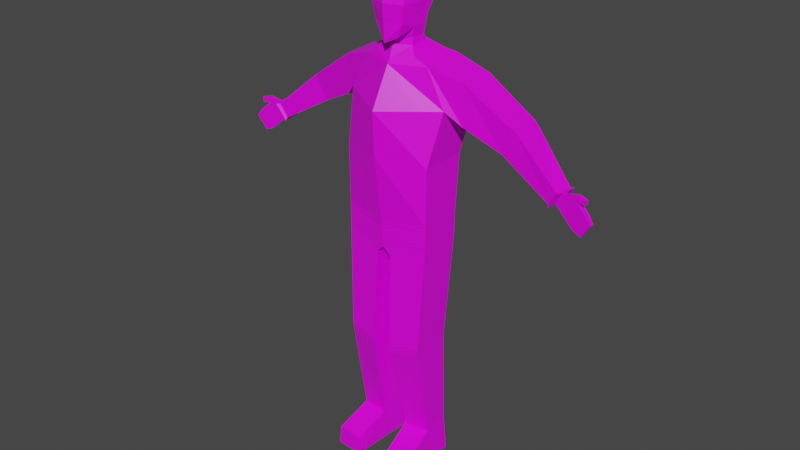 # Source: Soldier.blend  (saved by Blender 2.83.19; exported with 4.5.12 LTS)
import bpy
from mathutils import Matrix  # noqa: F401  (used for matrix-valued properties, if any)

bpy.ops.wm.read_factory_settings(use_empty=True)
scene = bpy.context.scene
scene.name = 'Scene'

# ---- collections
col_collection = bpy.data.collections.new('Collection'); scene.collection.children.link(col_collection)

# ---- images (referenced by path relative to the original .blend; pixels are not part of the script)
import os
ASSET_DIR = os.environ.get("B2B_ASSET_DIR", "")  # directory of the original .blend (textures are referenced by path, not embedded)
HERE = os.path.dirname(os.path.abspath(__file__))  # packed textures are extracted next to this script under _unpacked/

def load_image(name, relpath, width, height, colorspace="sRGB"):
    """Load a texture the original file referenced (path relative to the .blend, or extracted next to this script)."""
    p = next((c for c in (os.path.join(HERE, relpath), os.path.join(ASSET_DIR, relpath)) if relpath and os.path.exists(c)), "")
    if p:
        img = bpy.data.images.load(p, check_existing=True)
        img.name = name
    else:  # same state as the original file: an image datablock whose file is absent (Cycles renders it pink)
        img = bpy.data.images.new(name, width, height)
        img.source = "FILE"
        img.filepath = "//" + (relpath or name)
    img.colorspace_settings.name = colorspace
    return img
img_imphenziapalette01_png = load_image('ImphenziaPalette01.png', 'ImphenziaPalette01.png', 1024, 1024, 'sRGB')

# ---- materials (node trees are filled in below, after node groups)
mat_imphenzia = bpy.data.materials.new('Imphenzia')
mat_imphenzia.alpha_threshold = 0.0
mat_imphenzia.use_transparent_shadow = False
mat_imphenzia.line_color = (0.0, 0.0, 0.0, 1.0)

# ---- material node trees
mat_imphenzia.use_nodes = True; mat_imphenzia.node_tree.nodes.clear()
_N = mat_imphenzia.node_tree.nodes; _L = mat_imphenzia.node_tree.links
n0 = _N.new('ShaderNodeOutputMaterial'); n0.name = 'Material Output'; n0.location = (300, 300)
n1 = _N.new('ShaderNodeBsdfPrincipled'); n1.name = 'Principled BSDF'; n1.location = (10, 300)
n1.distribution = 'GGX'
n1.subsurface_method = 'BURLEY'
n1.inputs[2].default_value = 0.4
n1.inputs[3].default_value = 1.45
n1.inputs[27].default_value = (0.0, 0.0, 0.0, 1.0)
n1.inputs[28].default_value = 1.0
n2 = _N.new('ShaderNodeTexImage'); n2.name = 'Image Texture'; n2.location = (-429, 242)
n2.image = img_imphenziapalette01_png
n2.interpolation = 'Closest'
_L.new(n1.outputs[0], n0.inputs[0])
_L.new(n2.outputs[0], n1.inputs[0])
n0.is_active_output = True

# ---- world
world_world = bpy.data.worlds.new('World'); scene.world = world_world
world_world.use_nodes = True; world_world.node_tree.nodes.clear()
_N = world_world.node_tree.nodes; _L = world_world.node_tree.links
n0 = _N.new('ShaderNodeOutputWorld'); n0.name = 'World Output'; n0.location = (300, 300)
n1 = _N.new('ShaderNodeBackground'); n1.name = 'Background'; n1.location = (10, 300)
n1.inputs[0].default_value = (0.05088, 0.05088, 0.05088, 1.0)
_L.new(n1.outputs[0], n0.inputs[0])
n0.is_active_output = True
world_world.color = (0.05088, 0.05088, 0.05088)
world_world.use_sun_shadow = False
world_world.sun_shadow_jitter_overblur = 0.0

# ---- meshes
me_cube = bpy.data.meshes.new('Cube')
me_cube.from_pydata([(0.1407, 0.1364, 1.693), (0.182, 0.08104, 1.004), (0.1371, -0.03627, 1.682), (0.182, -0.09443, 0.9959), (4.514e-18, 0.106, 0.9751), (4.514e-18, -0.0882, 1.679), (4.514e-18, -0.1194, 0.9667), (4.514e-18, 0.1364, 1.693), (0.2134, 0.1364, 1.503), (4.514e-18, 0.1364, 1.523), (4.514e-18, -0.1714, 1.525), (0.1844, 0.09935, 1.334), (0.1844, -0.09443, 1.325), (4.514e-18, 0.1243, 1.363), (4.514e-18, -0.1647, 1.351), (0.2663, 0.1457, 1.461), (0.2685, 0.0007716, 1.48), (0.2115, -0.03627, 1.536), (0.4148, 0.03524, 1.407), (0.3993, 0.1618, 1.415), (0.473, 0.03524, 1.498), (0.4596, 0.1618, 1.51), (0.1008, 0.1046, 1.713), (0.0859, -0.04343, 1.712), (4.514e-18, 0.1093, 1.719), (4.514e-18, -0.07635, 1.7), (0.635, 0.08868, 1.288), (0.6226, 0.01851, 1.288), (0.6556, 0.01267, 1.341), (0.668, 0.08283, 1.341), (0.6434, 0.06314, 1.287), (0.6392, 0.03961, 1.287), (0.6663, 0.03481, 1.33), (0.6705, 0.05835, 1.33), (0.6422, 0.09564, 1.276), (0.6269, 0.009494, 1.276), (0.6675, 0.002321, 1.341), (0.6827, 0.08847, 1.341), (0.6736, 0.05561, 1.257), (0.6703, 0.03644, 1.257), (0.7285, 0.02614, 1.347), (0.7319, 0.0453, 1.347), (0.758, 0.03842, 1.201), (0.7554, 0.02362, 1.201), (0.7932, 0.01694, 1.258), (0.7958, 0.03174, 1.258), (0.6762, 0.03538, 1.252), (0.7251, 0.02673, 1.325), (0.7285, 0.0459, 1.325), (0.6796, 0.05455, 1.252), (0.7668, 0.03707, 1.34), (0.7641, 0.02187, 1.34), (0.7615, 0.02235, 1.322), (0.7641, 0.03755, 1.322), (0.7216, 0.02735, 1.214), (0.7739, 0.03787, 1.288), (0.7705, 0.0187, 1.288), (0.725, 0.04651, 1.214), (0.06405, 0.05019, 1.74), (0.05926, -0.02185, 1.737), (4.514e-18, 0.07357, 1.74), (4.514e-18, -0.04713, 1.74), (0.05706, -0.01888, 1.77), (0.06185, 0.03631, 1.772), (4.514e-18, -0.04416, 1.751), (4.514e-18, 0.05968, 1.772), (0.268, 0.0007716, 1.639), (0.271, 0.1457, 1.645), (0.07524, 0.03094, 1.814), (0.06982, -0.0244, 1.811), (4.514e-18, 0.05735, 1.796), (4.514e-18, -0.05295, 1.757), (0.0815, 0.03002, 1.848), (0.07608, -0.02532, 1.845), (4.514e-18, 0.05643, 1.848), (0.07019, 0.05534, 1.975), (0.03744, -0.07621, 1.776), (0.06128, -0.08007, 1.83), (4.514e-18, -0.1048, 1.757), (4.514e-18, -0.1086, 1.833), (0.0887, 0.05844, 1.904), (0.08329, -0.03501, 1.902), (4.514e-18, 0.08485, 1.904), (0.0523, 0.03093, 2.008), (0.07153, -0.08627, 1.898), (4.514e-18, -0.1148, 1.901), (0.07339, -0.03811, 1.972), (4.514e-18, 0.08175, 1.975), (0.06164, -0.07679, 1.969), (4.514e-18, -0.1053, 1.972), (0.04434, -0.01717, 2.015), (4.514e-18, 0.05734, 2.012), (4.514e-18, -0.02044, 2.035), (0.03251, -0.04529, 2.006), (4.514e-18, -0.07384, 2.018), (0.01771, 0.1036, 0.9426), (0.03064, -0.1152, 0.9362), (0.04196, -0.1268, 0.5093), (0.164, -0.1101, 0.5289), (0.1647, 0.05056, 0.555), (0.03094, 0.06893, 0.532), (0.05638, -0.05128, 0.136), (0.1665, -0.04033, 0.1362), (0.1665, 0.06047, 0.1583), (0.04956, 0.07236, 0.157), (0.0606, -0.04236, 0.0023), (0.1777, -0.03142, 0.0023), (0.1777, 0.06597, 0.0023), (0.05379, 0.07785, 0.0023), (0.07385, -0.1971, 0.07803), (0.1769, -0.1899, 0.08147), (0.06839, -0.2011, 0.0023), (0.1813, -0.194, 0.0023), (0.1823, 0.08293, 1.087), (0.1823, -0.09443, 1.079), (4.514e-18, 0.1079, 1.064), (4.514e-18, -0.1241, 1.055), (0.1824, 0.08389, 1.106), (0.1824, -0.09443, 1.097), (4.514e-18, 0.1089, 1.086), (4.514e-18, -0.1265, 1.077), (0.07055, 0.06151, 1.746), (0.06575, -0.02899, 1.744), (4.514e-18, 0.08869, 1.746), (4.514e-18, -0.05839, 1.746), (0.7146, 0.0286, 1.326), (0.1655, -0.1134, 0.5673), (0.04099, -0.1305, 0.5442), (0.4864, 0.1562, 1.487), (0.4303, 0.1562, 1.399)], [], [(4, 1, 95), (9, 7, 0, 8), (17, 2, 5, 10), (5, 2, 23, 25), (12, 17, 10, 14), (13, 9, 8, 11), (11, 8, 17, 12), (117, 11, 12, 118), (119, 13, 11, 117), (118, 12, 14, 120), (67, 66, 20, 21), (66, 16, 18, 20), (20, 18, 27, 28), (17, 8, 15, 16), (16, 15, 19, 18), (2, 17, 16, 66), (15, 67, 21, 19), (8, 0, 67, 15), (58, 59, 122, 121), (0, 7, 24, 22), (2, 0, 22, 23), (29, 28, 36, 37), (129, 128, 29, 26), (18, 129, 26, 27), (128, 20, 28, 29), (33, 32, 40, 41), (28, 27, 35, 36), (26, 29, 37, 34), (27, 26, 34, 35), (30, 31, 35, 34), (31, 32, 36, 35), (33, 30, 34, 37), (32, 33, 37, 36), (56, 54, 43, 44), (32, 125, 40), (30, 33, 41, 38), (31, 30, 38, 39), (44, 43, 42, 45), (57, 55, 45, 42), (54, 57, 42, 43), (55, 56, 44, 45), (41, 40, 51, 50), (39, 38, 49, 46), (38, 41, 48, 49), (40, 125, 47), (50, 51, 52, 53), (40, 47, 52, 51), (47, 48, 53, 52), (48, 41, 50, 53), (48, 47, 56, 55), (46, 49, 57, 54), (49, 48, 55, 57), (47, 46, 54, 56), (61, 59, 62, 64), (59, 61, 124, 122), (59, 58, 63, 62), (62, 63, 68, 69), (58, 60, 65, 63), (0, 2, 66, 67), (68, 70, 74, 72), (63, 65, 70, 68), (64, 62, 69, 71), (73, 72, 80, 81), (69, 73, 77, 76), (69, 68, 72, 73), (78, 76, 77, 79), (77, 73, 81, 84), (71, 69, 76, 78), (80, 82, 87, 75), (85, 84, 88, 89), (79, 77, 84, 85), (72, 74, 82, 80), (75, 87, 91, 83), (89, 88, 93, 94), (84, 81, 86, 88), (81, 80, 75, 86), (90, 83, 91, 92), (90, 92, 94, 93), (88, 86, 90, 93), (86, 75, 83, 90), (4, 95, 96, 6), (3, 6, 96), (100, 99, 103, 104), (126, 127, 97, 98), (99, 126, 98), (127, 100, 97), (101, 104, 108, 105), (98, 97, 101, 102), (97, 100, 104, 101), (99, 98, 102, 103), (105, 108, 107, 106), (103, 102, 106, 107), (104, 103, 107, 108), (106, 102, 110, 112), (110, 109, 111, 112), (105, 106, 112, 111), (101, 105, 111, 109), (102, 101, 109, 110), (3, 114, 116, 6), (4, 115, 113, 1), (1, 113, 114, 3), (114, 118, 120, 116), (115, 119, 117, 113), (113, 117, 118, 114), (22, 24, 123, 121), (25, 23, 122, 124), (23, 22, 121, 122), (60, 58, 121, 123), (47, 125, 39, 46), (125, 32, 31, 39), (96, 95, 100, 127), (1, 3, 126, 99), (95, 1, 99, 100), (3, 96, 127, 126), (21, 20, 128), (18, 19, 129), (19, 21, 128, 129)])
_uv = me_cube.uv_layers.new(name='UVMap')
_uv.uv.foreach_set('vector', [0.3291, 0.2012, 0.3291, 0.2012, 0.3291, 0.2012, 0.3291, 0.2012, 0.3291, 0.2012, 0.3291, 0.2012, 0.3291, 0.2012, 0.3291, 0.2012, 0.3291, 0.2012, 0.3291, 0.2012, 0.3291, 0.2012, 0.3291, 0.2012, 0.3291, 0.2012, 0.3291, 0.2012, 0.3291, 0.2012, 0.3291, 0.2012, 0.3291, 0.2012, 0.3291, 0.2012, 0.3291, 0.2012, 0.3291, 0.2012, 0.3291, 0.2012, 0.3291, 0.2012, 0.3291, 0.2012, 0.3291, 0.2012, 0.3291, 0.2012, 0.3291, 0.2012, 0.3291, 0.2012, 0.3291, 0.2012, 0.3291, 0.2012, 0.3291, 0.2012, 0.3291, 0.2012, 0.3291, 0.2012, 0.3291, 0.2012, 0.3291, 0.2012, 0.3291, 0.2012, 0.3291, 0.2012, 0.3291, 0.2012, 0.3291, 0.2012, 0.3291, 0.2012, 0.3291, 0.2012, 0.3291, 0.2012, 0.3291, 0.2012, 0.3291, 0.2012, 0.3291, 0.2012, 0.3291, 0.2012, 0.3291, 0.2012, 0.3291, 0.2012, 0.3291, 0.2012, 0.3291, 0.2012, 0.3291, 0.2012, 0.3291, 0.2012, 0.3291, 0.2012, 0.3291, 0.2012, 0.3291, 0.2012, 0.3291, 0.2012, 0.3291, 0.2012, 0.3291, 0.2012, 0.3291, 0.2012, 0.3291, 0.2012, 0.3291, 0.2012, 0.3291, 0.2012, 0.3291, 0.2012, 0.3291, 0.2012, 0.3291, 0.2012, 0.3291, 0.2012, 0.3291, 0.2012, 0.3291, 0.2012, 0.3291, 0.2012, 0.3291, 0.2012, 0.3291, 0.2012, 0.3291, 0.2012, 0.3057, 0.1865, 0.3057, 0.1865, 0.3057, 0.1865, 0.3057, 0.1865, 0.3291, 0.2012, 0.3291, 0.2012, 0.3291, 0.2012, 0.3291, 0.2012, 0.3291, 0.2012, 0.3291, 0.2012, 0.3291, 0.2012, 0.3291, 0.2012, 0.3291, 0.2012, 0.3291, 0.2012, 0.3291, 0.2012, 0.3291, 0.2012, 0.3291, 0.2012, 0.3291, 0.2012, 0.3291, 0.2012, 0.3291, 0.2012, 0.3291, 0.2012, 0.3291, 0.2012, 0.3291, 0.2012, 0.3291, 0.2012, 0.3291, 0.2012, 0.3291, 0.2012, 0.3291, 0.2012, 0.3291, 0.2012, 0.3477, 0.4346, 0.3477, 0.4346, 0.3477, 0.4346, 0.3477, 0.4346, 0.3291, 0.2012, 0.3291, 0.2012, 0.3291, 0.2012, 0.3291, 0.2012, 0.3291, 0.2012, 0.3291, 0.2012, 0.3291, 0.2012, 0.3291, 0.2012, 0.3291, 0.2012, 0.3291, 0.2012, 0.3291, 0.2012, 0.3291, 0.2012, 0.3291, 0.2012, 0.3291, 0.2012, 0.3291, 0.2012, 0.3291, 0.2012, 0.3291, 0.2012, 0.3291, 0.2012, 0.3291, 0.2012, 0.3291, 0.2012, 0.3291, 0.2012, 0.3291, 0.2012, 0.3291, 0.2012, 0.3291, 0.2012, 0.3291, 0.2012, 0.3291, 0.2012, 0.3291, 0.2012, 0.3291, 0.2012, 0.3477, 0.4346, 0.3477, 0.4346, 0.3477, 0.4346, 0.3477, 0.4346, 0.3477, 0.4346, 0.3477, 0.4346, 0.3477, 0.4346, 0.3477, 0.4346, 0.3477, 0.4346, 0.3477, 0.4346, 0.3477, 0.4346, 0.3477, 0.4346, 0.3477, 0.4346, 0.3477, 0.4346, 0.3477, 0.4346, 0.3477, 0.4346, 0.3477, 0.4346, 0.3477, 0.4346, 0.3477, 0.4346, 0.3477, 0.4346, 0.3477, 0.4346, 0.3477, 0.4346, 0.3477, 0.4346, 0.3477, 0.4346, 0.3477, 0.4346, 0.3477, 0.4346, 0.3477, 0.4346, 0.3477, 0.4346, 0.3477, 0.4346, 0.3477, 0.4346, 0.3477, 0.4346, 0.3477, 0.4346, 0.3477, 0.4346, 0.3477, 0.4346, 0.3477, 0.4346, 0.3477, 0.4346, 0.3477, 0.4346, 0.3477, 0.4346, 0.3477, 0.4346, 0.3477, 0.4346, 0.3477, 0.4346, 0.3477, 0.4346, 0.3477, 0.4346, 0.3477, 0.4346, 0.3477, 0.4346, 0.3477, 0.4346, 0.3477, 0.4346, 0.3477, 0.4346, 0.3477, 0.4346, 0.3477, 0.4346, 0.3477, 0.4346, 0.3477, 0.4346, 0.3477, 0.4346, 0.3477, 0.4346, 0.3477, 0.4346, 0.3477, 0.4346, 0.3477, 0.4346, 0.3477, 0.4346, 0.3477, 0.4346, 0.3477, 0.4346, 0.3477, 0.4346, 0.3477, 0.4346, 0.3477, 0.4346, 0.3477, 0.4346, 0.3477, 0.4346, 0.3477, 0.4346, 0.3477, 0.4346, 0.3477, 0.4346, 0.3477, 0.4346, 0.3477, 0.4346, 0.3477, 0.4346, 0.3477, 0.4346, 0.3477, 0.4346, 0.3477, 0.4346, 0.3477, 0.4346, 0.3477, 0.4346, 0.3477, 0.4346, 0.3477, 0.4346, 0.3359, 0.4395, 0.3359, 0.4395, 0.3359, 0.4395, 0.3359, 0.4395, 0.3057, 0.1865, 0.3057, 0.1865, 0.3057, 0.1865, 0.3057, 0.1865, 0.3359, 0.4395, 0.3359, 0.4395, 0.3359, 0.4395, 0.3359, 0.4395, 0.3359, 0.4395, 0.3359, 0.4395, 0.3359, 0.4395, 0.3359, 0.4395, 0.3359, 0.4395, 0.3359, 0.4395, 0.3359, 0.4395, 0.3359, 0.4395, 0.3291, 0.2012, 0.3291, 0.2012, 0.3291, 0.2012, 0.3291, 0.2012, 0.3359, 0.4395, 0.3359, 0.4395, 0.3359, 0.4395, 0.3359, 0.4395, 0.3359, 0.4395, 0.3359, 0.4395, 0.3359, 0.4395, 0.3359, 0.4395, 0.3359, 0.4395, 0.3359, 0.4395, 0.3359, 0.4395, 0.3359, 0.4395, 0.3359, 0.4395, 0.3359, 0.4395, 0.3359, 0.4395, 0.3359, 0.4395, 0.3359, 0.4395, 0.3359, 0.4395, 0.3359, 0.4395, 0.3359, 0.4395, 0.3359, 0.4395, 0.3359, 0.4395, 0.3359, 0.4395, 0.3359, 0.4395, 0.3359, 0.4395, 0.3359, 0.4395, 0.3359, 0.4395, 0.3359, 0.4395, 0.3359, 0.4395, 0.3359, 0.4395, 0.3359, 0.4395, 0.3359, 0.4395, 0.3359, 0.4395, 0.3359, 0.4395, 0.3359, 0.4395, 0.3359, 0.4395, 0.958, 0.9277, 0.958, 0.9277, 0.958, 0.9277, 0.958, 0.9277, 0.958, 0.9277, 0.958, 0.9277, 0.958, 0.9277, 0.958, 0.9277, 0.3359, 0.4395, 0.3359, 0.4395, 0.3359, 0.4395, 0.3359, 0.4395, 0.3359, 0.4395, 0.3359, 0.4395, 0.3359, 0.4395, 0.3359, 0.4395, 0.958, 0.9277, 0.958, 0.9277, 0.958, 0.9277, 0.958, 0.9277, 0.958, 0.9277, 0.958, 0.9277, 0.958, 0.9277, 0.958, 0.9277, 0.958, 0.9277, 0.958, 0.9277, 0.958, 0.9277, 0.958, 0.9277, 0.958, 0.9277, 0.958, 0.9277, 0.958, 0.9277, 0.958, 0.9277, 0.958, 0.9277, 0.958, 0.9277, 0.958, 0.9277, 0.958, 0.9277, 0.958, 0.9277, 0.958, 0.9277, 0.958, 0.9277, 0.958, 0.9277, 0.958, 0.9277, 0.958, 0.9277, 0.958, 0.9277, 0.958, 0.9277, 0.958, 0.9277, 0.958, 0.9277, 0.958, 0.9277, 0.958, 0.9277, 0.3291, 0.2012, 0.3291, 0.2012, 0.3291, 0.2012, 0.3291, 0.2012, 0.3291, 0.2012, 0.3291, 0.2012, 0.3291, 0.2012, 0.3291, 0.2012, 0.3291, 0.2012, 0.3291, 0.2012, 0.3291, 0.2012, 0.3291, 0.2012, 0.3291, 0.2012, 0.3291, 0.2012, 0.3291, 0.2012, 0.3291, 0.2012, 0.3291, 0.2012, 0.3291, 0.2012, 0.3291, 0.2012, 0.3291, 0.2012, 0.3291, 0.2012, 0.9199, 0.9307, 0.9199, 0.9307, 0.9199, 0.9307, 0.9199, 0.9307, 0.3291, 0.2012, 0.3291, 0.2012, 0.3291, 0.2012, 0.3291, 0.2012, 0.3291, 0.2012, 0.3291, 0.2012, 0.3291, 0.2012, 0.3291, 0.2012, 0.3291, 0.2012, 0.3291, 0.2012, 0.3291, 0.2012, 0.3291, 0.2012, 0.9199, 0.9307, 0.9199, 0.9307, 0.9199, 0.9307, 0.9199, 0.9307, 0.9199, 0.9307, 0.9199, 0.9307, 0.9199, 0.9307, 0.9199, 0.9307, 0.9199, 0.9307, 0.9199, 0.9307, 0.9199, 0.9307, 0.9199, 0.9307, 0.9199, 0.9307, 0.9199, 0.9307, 0.9199, 0.9307, 0.9199, 0.9307, 0.9199, 0.9307, 0.9199, 0.9307, 0.9199, 0.9307, 0.9199, 0.9307, 0.9199, 0.9307, 0.9199, 0.9307, 0.9199, 0.9307, 0.9199, 0.9307, 0.9199, 0.9307, 0.9199, 0.9307, 0.9199, 0.9307, 0.9199, 0.9307, 0.9199, 0.9307, 0.9199, 0.9307, 0.9199, 0.9307, 0.9199, 0.9307, 0.3291, 0.2012, 0.3291, 0.2012, 0.3291, 0.2012, 0.3291, 0.2012, 0.3291, 0.2012, 0.3291, 0.2012, 0.3291, 0.2012, 0.3291, 0.2012, 0.3291, 0.2012, 0.3291, 0.2012, 0.3291, 0.2012, 0.3291, 0.2012, 0.9229, 0.4531, 0.9229, 0.4531, 0.9229, 0.4531, 0.9229, 0.4531, 0.9229, 0.4531, 0.9229, 0.4531, 0.9229, 0.4531, 0.9229, 0.4531, 0.9229, 0.4531, 0.9229, 0.4531, 0.9229, 0.4531, 0.9229, 0.4531, 0.3291, 0.2012, 0.3291, 0.2012, 0.3291, 0.2012, 0.3291, 0.2012, 0.3291, 0.2012, 0.3291, 0.2012, 0.3291, 0.2012, 0.3291, 0.2012, 0.3291, 0.2012, 0.3291, 0.2012, 0.3291, 0.2012, 0.3291, 0.2012, 0.3057, 0.1865, 0.3057, 0.1865, 0.3057, 0.1865, 0.3057, 0.1865, 0.3477, 0.4346, 0.3477, 0.4346, 0.3477, 0.4346, 0.3477, 0.4346, 0.3477, 0.4346, 0.3477, 0.4346, 0.3477, 0.4346, 0.3477, 0.4346, 0.3291, 0.2012, 0.3291, 0.2012, 0.3291, 0.2012, 0.3291, 0.2012, 0.3291, 0.2012, 0.3291, 0.2012, 0.3291, 0.2012, 0.3291, 0.2012, 0.3291, 0.2012, 0.3291, 0.2012, 0.3291, 0.2012, 0.3291, 0.2012, 0.3291, 0.2012, 0.3291, 0.2012, 0.3291, 0.2012, 0.3291, 0.2012, 0.3291, 0.2012, 0.3291, 0.2012, 0.3291, 0.2012, 0.3291, 0.2012, 0.3291, 0.2012, 0.3291, 0.2012, 0.3291, 0.2012, 0.3291, 0.2012, 0.3291, 0.2012, 0.3291, 0.2012])
me_cube.materials.append(mat_imphenzia)
me_cube.use_remesh_preserve_volume = False
me_cube.use_remesh_preserve_attributes = False
me_cube.use_mirror_vertex_groups = False
me_cube.update()

# ---- objects
ob_empty = bpy.data.objects.new('Empty', None)
ob_empty_001 = bpy.data.objects.new('Empty.001', None)
ob_cube = bpy.data.objects.new('Cube', me_cube)

# ---- transforms, parenting, visibility, modifiers, constraints
ob_empty.location = (-2.061, 0.2947, -1.341)
ob_empty.rotation_euler = (1.571, 0.0, 3.142)
ob_empty.scale = (2.146, 2.146, 2.146)
ob_empty.empty_display_type = 'IMAGE'
ob_empty.empty_display_size = 5.0
ob_empty.lineart.crease_threshold = 0.0
ob_empty_001.location = (-7.667e-16, -2.369, -3.453)
ob_empty_001.rotation_euler = (1.571, 0.0, 1.571)
ob_empty_001.empty_display_type = 'IMAGE'
ob_empty_001.empty_display_size = 10.7
ob_empty_001.empty_image_offset = (-0.2668, -0.2337)
ob_empty_001.empty_image_depth = 'BACK'
ob_empty_001.empty_image_side = 'FRONT'
ob_empty_001.lineart.crease_threshold = 0.0
ob_cube.location = (0.0, -1.863e-09, 0.0)
ob_cube.lock_rotations_4d = False
ob_cube.empty_display_type = 'ARROWS'
ob_cube.lineart.crease_threshold = 0.0
_m = ob_cube.modifiers.new('Mirror', 'MIRROR')
_m.use_clip = True
_m = ob_cube.modifiers.new('Armature', 'ARMATURE')
_m = ob_cube.modifiers.new('Armature.001', 'ARMATURE')

# ---- collection membership
col_collection.objects.link(ob_empty)
col_collection.objects.link(ob_empty_001)
col_collection.objects.link(ob_cube)

# ---- scene / render settings (as saved in the file)
scene.frame_start = 1; scene.frame_end = 250; scene.frame_set(1)
scene.render.engine = 'BLENDER_EEVEE_NEXT'
scene.cycles.use_denoising = False
scene.cycles.samples = 128
scene.cycles.sampling_pattern = 'TABULATED_SOBOL'
scene.cycles.use_adaptive_sampling = False
scene.cycles.use_light_tree = False
scene.view_settings.view_transform = 'Filmic'
bpy.context.view_layer.update()

# ---- added for rendering (the .blend has no active camera and no usable light): camera, sun
cam_auto = bpy.data.cameras.new('AutoCamera')
cam_auto.lens = 50.0
cam_auto.sensor_width = 36.0
cam_auto.clip_end = 1000.0
ob_auto_camera = bpy.data.objects.new('AutoCamera', cam_auto)
scene.collection.objects.link(ob_auto_camera)
ob_auto_camera.location = (2.41178, -2.9138, 2.94786)
ob_auto_camera.rotation_euler = (1.09748, -7.21219e-08, 0.694738)
scene.camera = ob_auto_camera
light_auto_sun = bpy.data.lights.new('AutoSun', 'SUN')
light_auto_sun.energy = 3.0
light_auto_sun.angle = 0.0523599
ob_auto_sun = bpy.data.objects.new('AutoSun', light_auto_sun)
scene.collection.objects.link(ob_auto_sun)
ob_auto_sun.rotation_euler = (0.872665, 0.174533, 0.523599)
bpy.context.view_layer.update()
